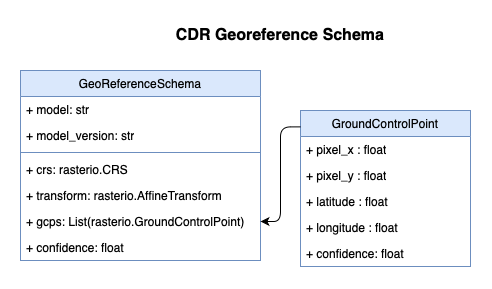

The diagram above was exported from draw.io. Its source (the exported page's mxGraphModel, read from the mxfile embedded in the PNG):
<mxGraphModel dx="818" dy="482" grid="1" gridSize="10" guides="1" tooltips="1" connect="1" arrows="1" fold="1" page="1" pageScale="1" pageWidth="850" pageHeight="1100" math="0" shadow="0">
  <root>
    <mxCell id="0" />
    <mxCell id="1" parent="0" />
    <mxCell id="BXSjp6_PGFoTgJKmN2Vn-1" value="GeoReferenceSchema" style="swimlane;fontStyle=0;childLayout=stackLayout;horizontal=1;startSize=26;fillColor=#dae8fc;horizontalStack=0;resizeParent=1;resizeParentMax=0;resizeLast=0;collapsible=1;marginBottom=0;whiteSpace=wrap;html=1;strokeColor=#6c8ebf;" vertex="1" parent="1">
      <mxGeometry x="40" y="60" width="240" height="190" as="geometry" />
    </mxCell>
    <mxCell id="BXSjp6_PGFoTgJKmN2Vn-2" value="+ model: str" style="text;strokeColor=none;fillColor=none;align=left;verticalAlign=top;spacingLeft=4;spacingRight=4;overflow=hidden;rotatable=0;points=[[0,0.5],[1,0.5]];portConstraint=eastwest;whiteSpace=wrap;html=1;" vertex="1" parent="BXSjp6_PGFoTgJKmN2Vn-1">
      <mxGeometry y="26" width="240" height="26" as="geometry" />
    </mxCell>
    <mxCell id="BXSjp6_PGFoTgJKmN2Vn-14" value="+ model_version: str" style="text;strokeColor=none;fillColor=none;align=left;verticalAlign=top;spacingLeft=4;spacingRight=4;overflow=hidden;rotatable=0;points=[[0,0.5],[1,0.5]];portConstraint=eastwest;whiteSpace=wrap;html=1;" vertex="1" parent="BXSjp6_PGFoTgJKmN2Vn-1">
      <mxGeometry y="52" width="240" height="26" as="geometry" />
    </mxCell>
    <mxCell id="BXSjp6_PGFoTgJKmN2Vn-17" value="" style="line;strokeWidth=1;fillColor=none;align=left;verticalAlign=middle;spacingTop=-1;spacingLeft=3;spacingRight=3;rotatable=0;labelPosition=right;points=[];portConstraint=eastwest;strokeColor=inherit;" vertex="1" parent="BXSjp6_PGFoTgJKmN2Vn-1">
      <mxGeometry y="78" width="240" height="8" as="geometry" />
    </mxCell>
    <mxCell id="BXSjp6_PGFoTgJKmN2Vn-3" value="+ crs: rasterio.CRS" style="text;strokeColor=none;fillColor=none;align=left;verticalAlign=top;spacingLeft=4;spacingRight=4;overflow=hidden;rotatable=0;points=[[0,0.5],[1,0.5]];portConstraint=eastwest;whiteSpace=wrap;html=1;" vertex="1" parent="BXSjp6_PGFoTgJKmN2Vn-1">
      <mxGeometry y="86" width="240" height="26" as="geometry" />
    </mxCell>
    <mxCell id="BXSjp6_PGFoTgJKmN2Vn-4" value="+ transform: rasterio.AffineTransform" style="text;strokeColor=none;fillColor=none;align=left;verticalAlign=top;spacingLeft=4;spacingRight=4;overflow=hidden;rotatable=0;points=[[0,0.5],[1,0.5]];portConstraint=eastwest;whiteSpace=wrap;html=1;" vertex="1" parent="BXSjp6_PGFoTgJKmN2Vn-1">
      <mxGeometry y="112" width="240" height="26" as="geometry" />
    </mxCell>
    <mxCell id="BXSjp6_PGFoTgJKmN2Vn-5" value="+ gcps: List(rasterio.GroundControlPoint)" style="text;strokeColor=none;fillColor=none;align=left;verticalAlign=top;spacingLeft=4;spacingRight=4;overflow=hidden;rotatable=0;points=[[0,0.5],[1,0.5]];portConstraint=eastwest;whiteSpace=wrap;html=1;" vertex="1" parent="BXSjp6_PGFoTgJKmN2Vn-1">
      <mxGeometry y="138" width="240" height="26" as="geometry" />
    </mxCell>
    <mxCell id="BXSjp6_PGFoTgJKmN2Vn-6" value="+ confidence: float" style="text;strokeColor=none;fillColor=none;align=left;verticalAlign=top;spacingLeft=4;spacingRight=4;overflow=hidden;rotatable=0;points=[[0,0.5],[1,0.5]];portConstraint=eastwest;whiteSpace=wrap;html=1;" vertex="1" parent="BXSjp6_PGFoTgJKmN2Vn-1">
      <mxGeometry y="164" width="240" height="26" as="geometry" />
    </mxCell>
    <mxCell id="BXSjp6_PGFoTgJKmN2Vn-7" value="GroundControlPoint" style="swimlane;fontStyle=0;childLayout=stackLayout;horizontal=1;startSize=26;fillColor=#dae8fc;horizontalStack=0;resizeParent=1;resizeParentMax=0;resizeLast=0;collapsible=1;marginBottom=0;whiteSpace=wrap;html=1;strokeColor=#6c8ebf;" vertex="1" parent="1">
      <mxGeometry x="320" y="100" width="170" height="156" as="geometry" />
    </mxCell>
    <mxCell id="BXSjp6_PGFoTgJKmN2Vn-8" value="+ pixel_x : float" style="text;strokeColor=none;fillColor=none;align=left;verticalAlign=top;spacingLeft=4;spacingRight=4;overflow=hidden;rotatable=0;points=[[0,0.5],[1,0.5]];portConstraint=eastwest;whiteSpace=wrap;html=1;" vertex="1" parent="BXSjp6_PGFoTgJKmN2Vn-7">
      <mxGeometry y="26" width="170" height="26" as="geometry" />
    </mxCell>
    <mxCell id="BXSjp6_PGFoTgJKmN2Vn-9" value="+ pixel_y : float" style="text;strokeColor=none;fillColor=none;align=left;verticalAlign=top;spacingLeft=4;spacingRight=4;overflow=hidden;rotatable=0;points=[[0,0.5],[1,0.5]];portConstraint=eastwest;whiteSpace=wrap;html=1;" vertex="1" parent="BXSjp6_PGFoTgJKmN2Vn-7">
      <mxGeometry y="52" width="170" height="26" as="geometry" />
    </mxCell>
    <mxCell id="BXSjp6_PGFoTgJKmN2Vn-10" value="+ latitude : float" style="text;strokeColor=none;fillColor=none;align=left;verticalAlign=top;spacingLeft=4;spacingRight=4;overflow=hidden;rotatable=0;points=[[0,0.5],[1,0.5]];portConstraint=eastwest;whiteSpace=wrap;html=1;" vertex="1" parent="BXSjp6_PGFoTgJKmN2Vn-7">
      <mxGeometry y="78" width="170" height="26" as="geometry" />
    </mxCell>
    <mxCell id="BXSjp6_PGFoTgJKmN2Vn-11" value="+ longitude : float" style="text;strokeColor=none;fillColor=none;align=left;verticalAlign=top;spacingLeft=4;spacingRight=4;overflow=hidden;rotatable=0;points=[[0,0.5],[1,0.5]];portConstraint=eastwest;whiteSpace=wrap;html=1;" vertex="1" parent="BXSjp6_PGFoTgJKmN2Vn-7">
      <mxGeometry y="104" width="170" height="26" as="geometry" />
    </mxCell>
    <mxCell id="BXSjp6_PGFoTgJKmN2Vn-12" value="+ confidence: float" style="text;strokeColor=none;fillColor=none;align=left;verticalAlign=top;spacingLeft=4;spacingRight=4;overflow=hidden;rotatable=0;points=[[0,0.5],[1,0.5]];portConstraint=eastwest;whiteSpace=wrap;html=1;" vertex="1" parent="BXSjp6_PGFoTgJKmN2Vn-7">
      <mxGeometry y="130" width="170" height="26" as="geometry" />
    </mxCell>
    <mxCell id="BXSjp6_PGFoTgJKmN2Vn-15" style="edgeStyle=orthogonalEdgeStyle;rounded=1;orthogonalLoop=1;jettySize=auto;html=1;exitX=0.001;exitY=0.105;exitDx=0;exitDy=0;entryX=1;entryY=0.5;entryDx=0;entryDy=0;exitPerimeter=0;curved=0;" edge="1" parent="1" source="BXSjp6_PGFoTgJKmN2Vn-7" target="BXSjp6_PGFoTgJKmN2Vn-5">
      <mxGeometry relative="1" as="geometry" />
    </mxCell>
    <mxCell id="BXSjp6_PGFoTgJKmN2Vn-16" value="CDR Georeference Schema" style="text;html=1;align=center;verticalAlign=middle;whiteSpace=wrap;rounded=0;fontSize=16;fontStyle=1" vertex="1" parent="1">
      <mxGeometry x="150" y="10" width="300" height="30" as="geometry" />
    </mxCell>
  </root>
</mxGraphModel>